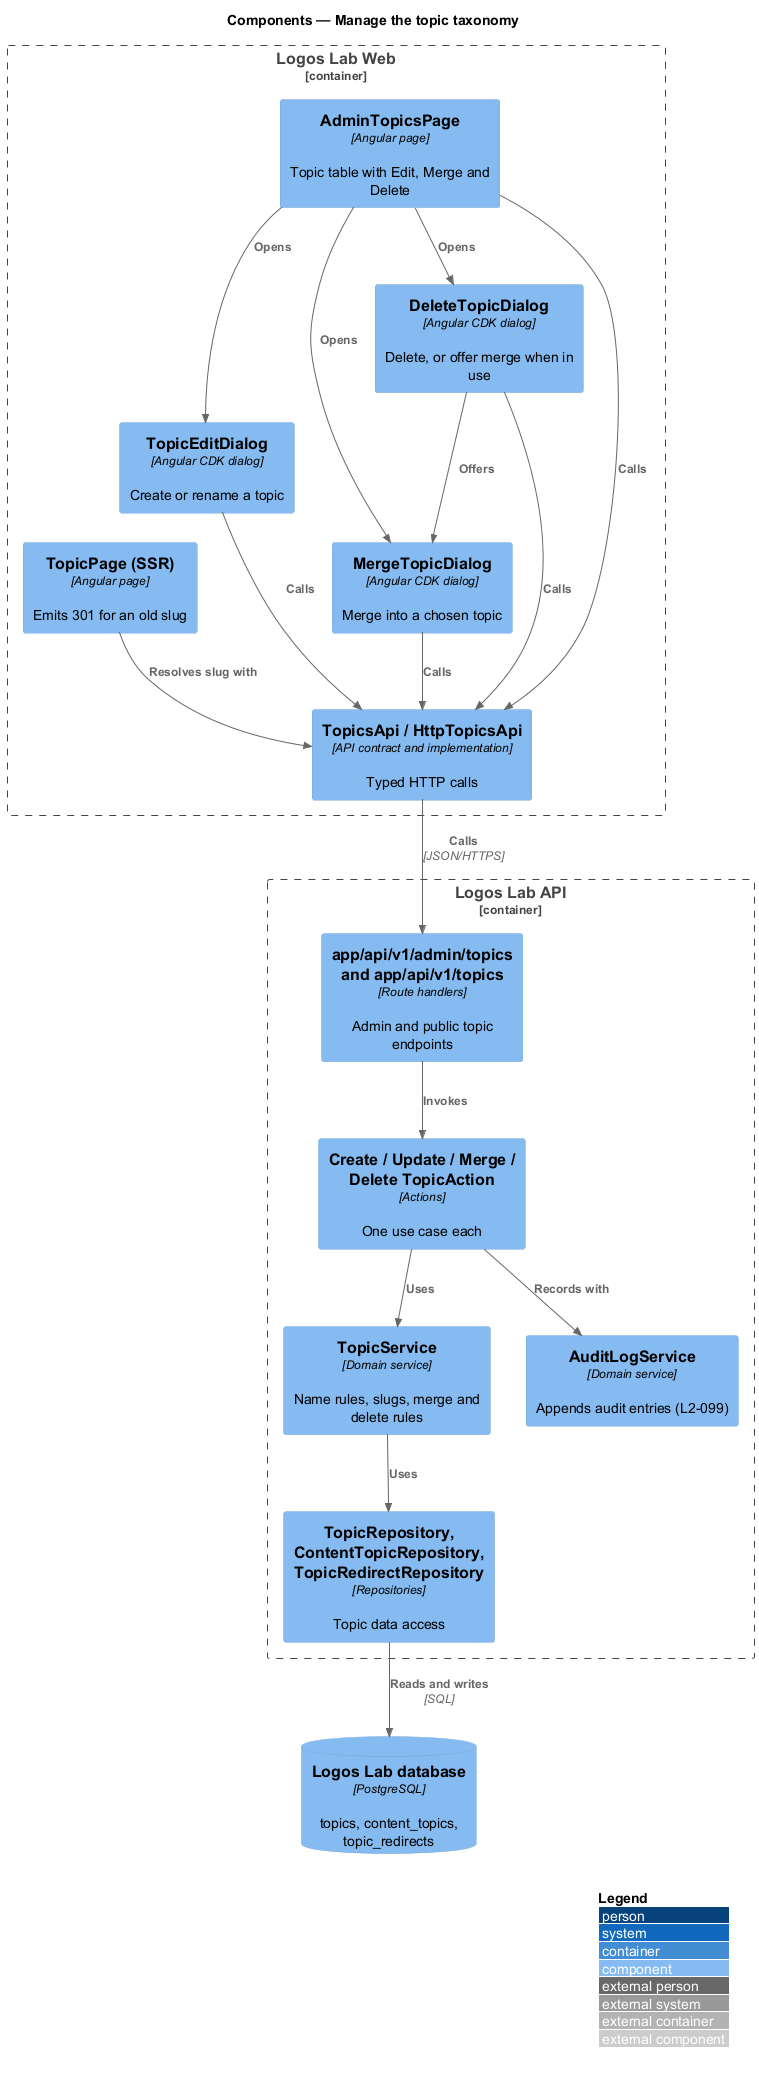

The diagram above was rendered by PlantUML. Its source (embedded in the PNG):
@startuml
!include <C4/C4_Component>
LAYOUT_WITH_LEGEND()
title Components — Manage the topic taxonomy
Container_Boundary(web, "Logos Lab Web") {
  Component(page, "AdminTopicsPage", "Angular page", "Topic table with Edit, Merge and Delete")
  Component(edit, "TopicEditDialog", "Angular CDK dialog", "Create or rename a topic")
  Component(merge, "MergeTopicDialog", "Angular CDK dialog", "Merge into a chosen topic")
  Component(del, "DeleteTopicDialog", "Angular CDK dialog", "Delete, or offer merge when in use")
  Component(topicPage, "TopicPage (SSR)", "Angular page", "Emits 301 for an old slug")
  Component(client, "TopicsApi / HttpTopicsApi", "API contract and implementation", "Typed HTTP calls")
}
Container_Boundary(api, "Logos Lab API") {
  Component(routes, "app/api/v1/admin/topics and app/api/v1/topics", "Route handlers", "Admin and public topic endpoints")
  Component(actions, "Create / Update / Merge / Delete TopicAction", "Actions", "One use case each")
  Component(service, "TopicService", "Domain service", "Name rules, slugs, merge and delete rules")
  Component(audit, "AuditLogService", "Domain service", "Appends audit entries (L2-099)")
  Component(repos, "TopicRepository, ContentTopicRepository, TopicRedirectRepository", "Repositories", "Topic data access")
}
ComponentDb(db, "Logos Lab database", "PostgreSQL", "topics, content_topics, topic_redirects")
Rel(page, edit, "Opens")
Rel(page, merge, "Opens")
Rel(page, del, "Opens")
Rel(del, merge, "Offers")
Rel(page, client, "Calls")
Rel(edit, client, "Calls")
Rel(merge, client, "Calls")
Rel(del, client, "Calls")
Rel(topicPage, client, "Resolves slug with")
Rel(client, routes, "Calls", "JSON/HTTPS")
Rel(routes, actions, "Invokes")
Rel(actions, service, "Uses")
Rel(actions, audit, "Records with")
Rel(service, repos, "Uses")
Rel(repos, db, "Reads and writes", "SQL")
@enduml